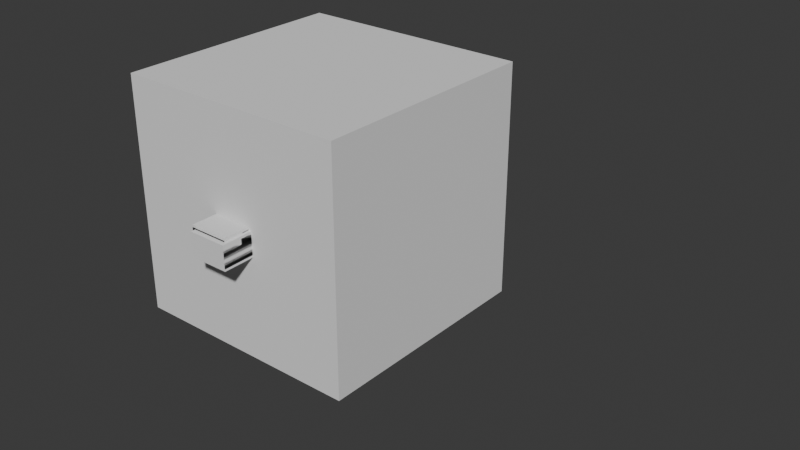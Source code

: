 # Source: biped.blend  (saved by Blender 5.0.119; exported with 4.5.12 LTS)
import bpy
from mathutils import Matrix  # noqa: F401  (used for matrix-valued properties, if any)

bpy.ops.wm.read_factory_settings(use_empty=True)
scene = bpy.context.scene
scene.name = 'Scene'

# ---- collections
col_collection = bpy.data.collections.new('Collection'); scene.collection.children.link(col_collection)

# ---- world
world_world = bpy.data.worlds.new('World'); scene.world = world_world
world_world.use_nodes = True; world_world.node_tree.nodes.clear()
_N = world_world.node_tree.nodes; _L = world_world.node_tree.links
n0 = _N.new('ShaderNodeOutputWorld'); n0.name = 'World Output'; n0.location = (200, 100)
n1 = _N.new('ShaderNodeBackground'); n1.name = 'Background'; n1.location = (-200, 100)
n1.inputs[0].default_value = (0.05088, 0.05088, 0.05088, 1.0)
_L.new(n1.outputs[0], n0.inputs[0])
n0.is_active_output = True
world_world.color = (0.05088, 0.05088, 0.05088)
world_world.sun_shadow_jitter_overblur = 0.0

# ---- meshes
me_cube_001 = bpy.data.meshes.new('Cube.001')
me_cube_001.from_pydata([(-1.0, -1.0, -1.0), (-1.0, -1.0, 1.0), (-1.0, 1.0, -1.0), (-1.0, 1.0, 1.0), (1.0, -1.0, -1.0), (1.0, -1.0, 1.0), (1.0, 1.0, -1.0), (1.0, 1.0, 1.0)], [], [(0, 1, 3, 2), (2, 3, 7, 6), (6, 7, 5, 4), (4, 5, 1, 0), (2, 6, 4, 0), (7, 3, 1, 5)])
_uv = me_cube_001.uv_layers.new(name='UVMap')
_uv.uv.foreach_set('vector', [0.375, 0.0, 0.625, 0.0, 0.625, 0.25, 0.375, 0.25, 0.375, 0.25, 0.625, 0.25, 0.625, 0.5, 0.375, 0.5, 0.375, 0.5, 0.625, 0.5, 0.625, 0.75, 0.375, 0.75, 0.375, 0.75, 0.625, 0.75, 0.625, 1.0, 0.375, 1.0, 0.125, 0.5, 0.375, 0.5, 0.375, 0.75, 0.125, 0.75, 0.625, 0.5, 0.875, 0.5, 0.875, 0.75, 0.625, 0.75])
me_cube_001.update()
me_cube_002 = bpy.data.meshes.new('Cube.002')
me_cube_002.from_pydata([(-1.0, -1.0, -1.0), (-1.0, -1.0, 1.0), (-1.0, 1.0, -1.0), (-1.0, 1.0, 1.0), (1.0, -1.0, -1.0), (1.0, -1.0, 1.0), (1.0, 1.0, -1.0), (1.0, 1.0, 1.0), (-1.0, 1.0, -5.599), (-1.0, -1.0, -5.599), (1.0, 1.0, -5.599), (1.0, -1.0, -5.599)], [], [(4, 5, 1, 0, 9, 11), (6, 7, 5, 4, 11, 10), (7, 3, 1, 5), (8, 10, 11, 9), (2, 3, 7, 6, 10, 8), (0, 1, 3, 2, 8, 9)])
_uv = me_cube_002.uv_layers.new(name='UVMap')
_uv.uv.foreach_set('vector', [0.375, 0.75, 0.625, 0.75, 0.625, 1.0, 0.375, 1.0, 0.375, 1.0, 0.375, 0.75, 0.375, 0.5, 0.625, 0.5, 0.625, 0.75, 0.375, 0.75, 0.375, 0.75, 0.375, 0.5, 0.625, 0.5, 0.875, 0.5, 0.875, 0.75, 0.625, 0.75, 0.125, 0.5, 0.375, 0.5, 0.375, 0.75, 0.125, 0.75, 0.375, 0.25, 0.625, 0.25, 0.625, 0.5, 0.375, 0.5, 0.375, 0.5, 0.375, 0.25, 0.375, 0.0, 0.625, 0.0, 0.625, 0.25, 0.375, 0.25, 0.375, 0.25, 0.375, 0.0])
me_cube_002.update()
me_cube_003 = bpy.data.meshes.new('Cube.003')
me_cube_003.from_pydata([(-1.0, -1.0, -1.0), (-1.0, -1.0, 1.0), (-1.0, 1.0, -1.0), (-1.0, 1.0, 1.0), (1.0, -1.0, -1.0), (1.0, -1.0, 1.0), (1.0, 1.0, -1.0), (1.0, 1.0, 1.0), (-1.0, 1.0, -5.599), (-1.0, -1.0, -5.599), (1.0, 1.0, -5.599), (1.0, -1.0, -5.599)], [], [(4, 5, 1, 0, 9, 11), (6, 7, 5, 4, 11, 10), (7, 3, 1, 5), (8, 10, 11, 9), (2, 3, 7, 6, 10, 8), (0, 1, 3, 2, 8, 9)])
_uv = me_cube_003.uv_layers.new(name='UVMap')
_uv.uv.foreach_set('vector', [0.375, 0.75, 0.625, 0.75, 0.625, 1.0, 0.375, 1.0, 0.375, 1.0, 0.375, 0.75, 0.375, 0.5, 0.625, 0.5, 0.625, 0.75, 0.375, 0.75, 0.375, 0.75, 0.375, 0.5, 0.625, 0.5, 0.875, 0.5, 0.875, 0.75, 0.625, 0.75, 0.125, 0.5, 0.375, 0.5, 0.375, 0.75, 0.125, 0.75, 0.375, 0.25, 0.625, 0.25, 0.625, 0.5, 0.375, 0.5, 0.375, 0.5, 0.375, 0.25, 0.375, 0.0, 0.625, 0.0, 0.625, 0.25, 0.375, 0.25, 0.375, 0.25, 0.375, 0.0])
me_cube_003.update()
me_cube_004 = bpy.data.meshes.new('Cube.004')
me_cube_004.from_pydata([(-1.0, -1.0, -1.0), (-1.0, -1.0, 1.0), (-1.0, 1.0, -1.0), (-1.0, 1.0, 1.0), (1.0, -1.0, -1.0), (1.0, -1.0, 1.0), (1.0, 1.0, -1.0), (1.0, 1.0, 1.0), (-1.0, 1.0, -5.599), (-1.0, -1.0, -5.599), (1.0, 1.0, -5.599), (1.0, -1.0, -5.599)], [], [(4, 5, 1, 0, 9, 11), (6, 7, 5, 4, 11, 10), (7, 3, 1, 5), (8, 10, 11, 9), (2, 3, 7, 6, 10, 8), (0, 1, 3, 2, 8, 9)])
_uv = me_cube_004.uv_layers.new(name='UVMap')
_uv.uv.foreach_set('vector', [0.375, 0.75, 0.625, 0.75, 0.625, 1.0, 0.375, 1.0, 0.375, 1.0, 0.375, 0.75, 0.375, 0.5, 0.625, 0.5, 0.625, 0.75, 0.375, 0.75, 0.375, 0.75, 0.375, 0.5, 0.625, 0.5, 0.875, 0.5, 0.875, 0.75, 0.625, 0.75, 0.125, 0.5, 0.375, 0.5, 0.375, 0.75, 0.125, 0.75, 0.375, 0.25, 0.625, 0.25, 0.625, 0.5, 0.375, 0.5, 0.375, 0.5, 0.375, 0.25, 0.375, 0.0, 0.625, 0.0, 0.625, 0.25, 0.375, 0.25, 0.375, 0.25, 0.375, 0.0])
me_cube_004.update()
me_cube_005 = bpy.data.meshes.new('Cube.005')
me_cube_005.from_pydata([(-1.0, -1.0, -1.0), (-1.0, -1.0, 1.0), (-1.0, 1.0, -1.0), (-1.0, 1.0, 1.0), (1.0, -1.0, -1.0), (1.0, -1.0, 1.0), (1.0, 1.0, -1.0), (1.0, 1.0, 1.0), (-1.0, 1.0, -5.599), (-1.0, -1.0, -5.599), (1.0, 1.0, -5.599), (1.0, -1.0, -5.599)], [], [(4, 5, 1, 0, 9, 11), (6, 7, 5, 4, 11, 10), (7, 3, 1, 5), (8, 10, 11, 9), (2, 3, 7, 6, 10, 8), (0, 1, 3, 2, 8, 9)])
_uv = me_cube_005.uv_layers.new(name='UVMap')
_uv.uv.foreach_set('vector', [0.375, 0.75, 0.625, 0.75, 0.625, 1.0, 0.375, 1.0, 0.375, 1.0, 0.375, 0.75, 0.375, 0.5, 0.625, 0.5, 0.625, 0.75, 0.375, 0.75, 0.375, 0.75, 0.375, 0.5, 0.625, 0.5, 0.875, 0.5, 0.875, 0.75, 0.625, 0.75, 0.125, 0.5, 0.375, 0.5, 0.375, 0.75, 0.125, 0.75, 0.375, 0.25, 0.625, 0.25, 0.625, 0.5, 0.375, 0.5, 0.375, 0.5, 0.375, 0.25, 0.375, 0.0, 0.625, 0.0, 0.625, 0.25, 0.375, 0.25, 0.375, 0.25, 0.375, 0.0])
me_cube_005.update()
arm_armature_001 = bpy.data.armatures.new('Armature.001')  # bones are not reproduced

# ---- objects
ob_cube = bpy.data.objects.new('Cube', me_cube_001)
ob_cube_001 = bpy.data.objects.new('Cube.001', me_cube_002)
ob_cube_002 = bpy.data.objects.new('Cube.002', me_cube_003)
ob_cube_003 = bpy.data.objects.new('Cube.003', me_cube_004)
ob_cube_004 = bpy.data.objects.new('Cube.004', me_cube_005)
ob_armature = bpy.data.objects.new('Armature', arm_armature_001)

# ---- transforms, parenting, visibility, modifiers, constraints
ob_cube.parent = ob_armature
ob_cube.matrix_parent_inverse = Matrix(((1.0, -0.0, 0.0, -0.0), (-0.0, 0.0, 1.0, -0.3923), (0.0, -1.0, 0.0, -0.0), (0.0, 0.0, -0.0, 1.0)))
ob_cube.location = (0.0, 0.0, 0.0)
ob_cube.scale = (0.45, 0.45, 0.45)
ob_cube.lock_scale = (True, True, True)
ob_cube_001.parent = ob_armature
ob_cube_001.matrix_parent_inverse = Matrix(((1.0, 2.384e-07, -2.752e-09, -1.203e-07), (-2.22e-16, -0.01154, -0.9999, -0.8555), (-2.384e-07, 0.9999, -0.01154, -0.5046), (-0.0, -0.0, 0.0, 1.0)))
ob_cube_001.location = (0.01176, 0.4935, -0.05252)
ob_cube_001.scale = (-0.07489, 0.043, 0.154)
ob_cube_002.parent = ob_armature
ob_cube_002.matrix_parent_inverse = Matrix(((1.0, 2.384e-07, 0.0, -1.179e-07), (-3.137e-16, -1.863e-09, -1.0, -1.74), (-2.384e-07, 1.0, 0.0, -0.4947), (-0.0, -0.0, -0.0, 1.0)))
ob_cube_002.location = (0.0, 0.4954, -0.9489)
ob_cube_002.scale = (-0.07489, 0.043, 0.154)
ob_cube_003.parent = ob_armature
ob_cube_003.matrix_parent_inverse = Matrix(((1.0, 2.384e-07, -2.752e-09, 1.164e-07), (-2.22e-16, -0.01154, -0.9999, -0.867), (-2.384e-07, 0.9999, -0.01154, 0.4881), (-0.0, -0.0, 0.0, 1.0)))
ob_cube_003.location = (0.01176, -0.491, -0.05252)
ob_cube_003.scale = (-0.07489, 0.043, 0.154)
ob_cube_004.parent = ob_armature
ob_cube_004.matrix_parent_inverse = Matrix(((1.0, 2.384e-07, 0.0, 1.187e-07), (-3.137e-16, -1.863e-09, -1.0, -1.74), (-2.384e-07, 1.0, 0.0, 0.4981), (-0.0, -0.0, -0.0, 1.0)))
ob_cube_004.location = (0.0, -0.4891, -0.9489)
ob_cube_004.scale = (-0.07489, 0.043, 0.154)
ob_armature.location = (0.0, 0.0, -0.3835)

# ---- collection membership
col_collection.objects.link(ob_cube)
col_collection.objects.link(ob_cube_001)
col_collection.objects.link(ob_cube_002)
col_collection.objects.link(ob_cube_003)
col_collection.objects.link(ob_cube_004)
col_collection.objects.link(ob_armature)

# ---- scene / render settings (as saved in the file)
scene.frame_start = 1; scene.frame_end = 250; scene.frame_set(54)
scene.render.engine = 'BLENDER_EEVEE_NEXT'
scene.render.bake_bias = 0.0
scene.render.bake_samples = 0
scene.cycles.sampling_pattern = 'TABULATED_SOBOL'
scene.eevee.use_volume_custom_range = False
bpy.context.view_layer.update()

# ---- added for rendering (the .blend has no active camera and no usable light): camera, sun
cam_auto = bpy.data.cameras.new('AutoCamera')
cam_auto.lens = 50.0
cam_auto.sensor_width = 36.0
cam_auto.clip_end = 1000.0
ob_auto_camera = bpy.data.objects.new('AutoCamera', cam_auto)
scene.collection.objects.link(ob_auto_camera)
ob_auto_camera.location = (2.46082, -2.95076, 1.28795)
ob_auto_camera.rotation_euler = (1.09748, -7.21219e-08, 0.694738)
scene.camera = ob_auto_camera
light_auto_sun = bpy.data.lights.new('AutoSun', 'SUN')
light_auto_sun.energy = 3.0
light_auto_sun.angle = 0.0523599
ob_auto_sun = bpy.data.objects.new('AutoSun', light_auto_sun)
scene.collection.objects.link(ob_auto_sun)
ob_auto_sun.rotation_euler = (0.872665, 0.174533, 0.523599)
bpy.context.view_layer.update()
